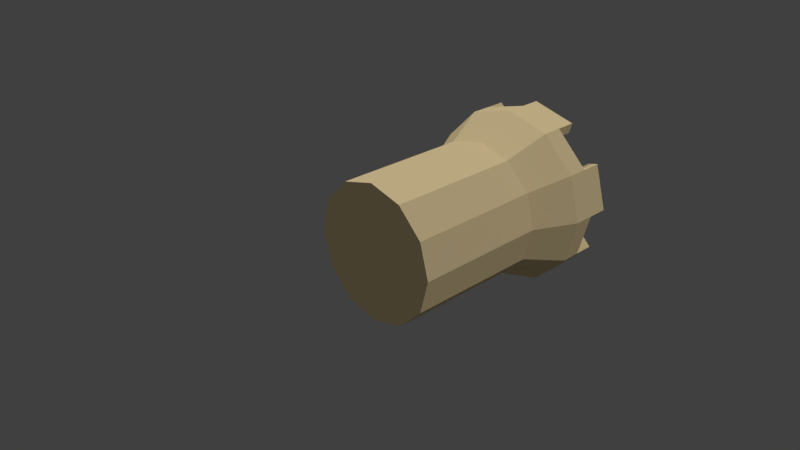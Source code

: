 # Source: Tower.blend  (saved by Blender 2.79.0; exported with 4.5.12 LTS)
import bpy
from mathutils import Matrix  # noqa: F401  (used for matrix-valued properties, if any)

bpy.ops.wm.read_factory_settings(use_empty=True)
scene = bpy.context.scene
scene.name = 'Scene'

# ---- collections
col_collection_1 = bpy.data.collections.new('Collection 1'); scene.collection.children.link(col_collection_1)

# ---- materials (node trees are filled in below, after node groups)
mat_tower = bpy.data.materials.new('Tower')
mat_tower.alpha_threshold = 0.0
mat_tower.use_transparent_shadow = False
mat_tower.diffuse_color = (0.9, 0.7161, 0.4, 1.0)
mat_tower.roughness = 0.5
mat_tower.specular_intensity = 0.0

# ---- material node trees

# ---- world
world_world = bpy.data.worlds.new('World'); scene.world = world_world
world_world.color = (0.05088, 0.05088, 0.05088)
world_world.use_sun_shadow = False
world_world.sun_shadow_jitter_overblur = 0.0
world_world.cycles.sampling_method = 'MANUAL'

# ---- cameras
cam_camera = bpy.data.cameras.new('Camera')
cam_camera.clip_end = 100.0
cam_camera.lens = 35.0
cam_camera.sensor_width = 32.0
cam_camera.sensor_height = 18.0
cam_camera.ortho_scale = 7.314
cam_camera.dof.focus_distance = 0.0
cam_camera.dof.aperture_fstop = 128.0

# ---- lights
light_lamp_001 = bpy.data.lights.new('Lamp.001', 'SUN')
light_lamp_001.transmission_factor = 0.0
light_lamp_001.cutoff_distance = 30.0
light_lamp_001.angle = 0.1993
light_lamp_001.energy = 1.0
light_lamp_001.shadow_buffer_clip_start = 1.001
light_lamp_001.shadow_soft_size = 0.1
light_lamp_001.shadow_cascade_max_distance = 1000.0
light_lamp = bpy.data.lights.new('Lamp', 'SUN')
light_lamp.transmission_factor = 0.0
light_lamp.cutoff_distance = 30.0
light_lamp.angle = 0.1993
light_lamp.energy = 1.0
light_lamp.shadow_buffer_clip_start = 1.001
light_lamp.shadow_soft_size = 0.1
light_lamp.shadow_cascade_max_distance = 1000.0

# ---- meshes
me_circle_001 = bpy.data.meshes.new('Circle.001')
me_circle_001.from_pydata([(-1.645e-08, -0.0125, -1.0), (-0.5, -0.0125, -0.866), (-0.866, -0.0125, -0.5), (-1.0, -0.0125, 0.0), (-0.866, -0.0125, 0.5), (-0.5, -0.0125, 0.866), (-1.674e-07, -0.0125, 1.0), (0.5, -0.0125, 0.866), (0.866, -0.0125, 0.5), (1.0, -0.0125, 4.768e-07), (0.866, -0.0125, -0.5), (0.5, -0.0125, -0.866), (-1.645e-08, 1.988, -1.0), (-0.5, 1.988, -0.866), (-0.866, 1.988, -0.5), (-1.0, 1.988, 0.0), (-0.866, 1.988, 0.5), (-0.5, 1.988, 0.866), (-1.674e-07, 1.988, 1.0), (0.5, 1.988, 0.866), (0.866, 1.988, 0.5), (1.0, 1.988, 4.768e-07), (0.866, 1.988, -0.5), (0.5, 1.988, -0.866), (-1.943e-08, 2.588, -1.3), (-0.65, 2.588, -1.126), (-1.126, 2.588, -0.65), (-1.3, 2.588, 0.0), (-1.126, 2.588, 0.65), (-0.65, 2.588, 1.126), (-2.157e-07, 2.588, 1.3), (0.65, 2.588, 1.126), (1.126, 2.588, 0.65), (1.3, 2.588, 7.153e-07), (1.126, 2.588, -0.65), (0.65, 2.588, -1.126), (-1.943e-08, 2.888, -1.3), (-0.65, 2.888, -1.126), (-1.126, 2.888, -0.65), (-1.3, 2.888, 2.384e-07), (-1.126, 2.888, 0.65), (-0.65, 2.888, 1.126), (-2.157e-07, 2.888, 1.3), (0.65, 2.888, 1.126), (1.126, 2.888, 0.65), (1.3, 2.888, 7.153e-07), (1.126, 2.888, -0.65), (0.65, 2.888, -1.126), (1.015, 2.888, -0.539), (1.148, 2.888, -0.04062), (0.9742, 2.888, 0.6094), (0.539, 2.888, -1.015), (-0.9742, 2.888, -0.6094), (-1.148, 2.888, 0.04063), (0.6094, 3.188, 0.9742), (-0.04063, 3.188, 1.148), (0.65, 3.188, 1.126), (-2.157e-07, 3.187, 1.3), (-0.539, 2.888, 1.015), (-1.015, 2.888, 0.539), (-0.04063, 2.888, 1.148), (0.6094, 2.888, 0.9742), (-0.6094, 2.888, -0.9742), (0.04062, 2.888, -1.148), (1.148, 3.188, -0.04062), (1.3, 3.188, 7.153e-07), (0.9742, 3.188, 0.6094), (1.126, 3.187, 0.65), (0.539, 3.188, -1.015), (0.65, 3.188, -1.126), (1.015, 3.188, -0.539), (1.126, 3.188, -0.65), (-0.6094, 3.188, -0.9742), (0.04062, 3.188, -1.148), (-1.126, 3.188, -0.65), (-1.3, 3.188, 2.384e-07), (-0.9742, 3.188, -0.6094), (-1.148, 3.188, 0.04063), (-0.65, 3.188, -1.126), (-1.943e-08, 3.188, -1.3), (-0.65, 3.188, 1.126), (-0.539, 3.188, 1.015), (-1.126, 3.188, 0.65), (-1.015, 3.188, 0.539), (0.7104, 2.487, -0.3773), (0.8039, 2.487, -0.02844), (0.682, 2.487, 0.4266), (0.3773, 2.487, -0.7104), (-0.682, 2.487, -0.4266), (-0.8039, 2.487, 0.02844), (-0.3773, 2.487, 0.7104), (-0.7104, 2.487, 0.3773), (-0.02844, 2.487, 0.8039), (0.4266, 2.487, 0.682), (-0.4266, 2.487, -0.682), (0.02844, 2.487, -0.8039)], [], [(7, 19, 18, 6), (4, 16, 15, 3), (11, 23, 22, 10), (1, 13, 12, 0), (8, 20, 19, 7), (5, 17, 16, 4), (0, 12, 23, 11), (2, 14, 13, 1), (9, 21, 20, 8), (6, 18, 17, 5), (3, 15, 14, 2), (10, 22, 21, 9), (17, 29, 28, 16), (12, 24, 35, 23), (14, 26, 25, 13), (21, 33, 32, 20), (18, 30, 29, 17), (15, 27, 26, 14), (22, 34, 33, 21), (19, 31, 30, 18), (16, 28, 27, 15), (23, 35, 34, 22), (13, 25, 24, 12), (20, 32, 31, 19), (28, 29, 41, 40), (24, 36, 47, 35), (26, 38, 37, 25), (33, 45, 44, 32), (30, 42, 41, 29), (62, 63, 73, 72), (34, 46, 45, 33), (31, 43, 42, 30), (28, 40, 39, 27), (34, 35, 47, 46), (24, 25, 37, 36), (32, 44, 43, 31), (49, 64, 65, 45), (27, 39, 38, 26), (52, 76, 77, 53), (47, 51, 68, 69), (40, 41, 80, 82), (42, 43, 56, 57), (56, 54, 55, 57), (61, 60, 55, 54), (43, 61, 54, 56), (60, 42, 57, 55), (65, 64, 66, 67), (45, 65, 67, 44), (44, 50, 66, 67), (50, 66, 64, 49), (69, 68, 70, 71), (46, 47, 69, 71), (48, 46, 71, 70), (51, 48, 70, 68), (75, 77, 76, 74), (81, 83, 82, 80), (73, 79, 78, 72), (38, 74, 76, 52), (58, 59, 83, 81), (37, 62, 72, 78), (53, 77, 75, 39), (41, 58, 81, 80), (39, 75, 74, 38), (36, 37, 78, 79), (63, 36, 79, 73), (59, 40, 82, 83), (36, 63, 51, 47), (37, 38, 52, 62), (40, 59, 53, 39), (41, 42, 60, 58), (43, 44, 50, 61), (46, 48, 49, 45), (59, 91, 89, 53), (53, 89, 88, 52), (63, 62, 94, 95), (60, 61, 93, 92), (60, 92, 90, 58), (59, 58, 90, 91), (63, 95, 87, 51), (48, 51, 87, 84), (50, 86, 93, 61), (52, 88, 94, 62), (49, 85, 86, 50), (48, 84, 85, 49), (95, 94, 88, 89, 91, 90, 92, 93, 86, 85, 84, 87), (1, 0, 11, 10, 9, 8, 7, 6, 5, 4, 3, 2)])
_uv = me_circle_001.uv_layers.new(name='UVMap')
_uv.uv.foreach_set('vector', [0.08163, 0.04321, 0.1293, 0.3512, 0.2015, 0.3314, 0.1607, 0.03094, 0.3208, 0.01029, 0.3435, 0.3062, 0.4149, 0.3012, 0.4023, 0.003604, 0.7383, 0.01076, 0.6967, 0.3274, 0.7714, 0.3451, 0.8247, 0.02095, 0.5681, 0.0001004, 0.5531, 0.3045, 0.622, 0.3121, 0.6526, 0.003682, 0.0001004, 0.05603, 0.04965, 0.371, 0.1293, 0.3512, 0.08163, 0.04321, 0.2405, 0.01962, 0.2753, 0.3169, 0.3435, 0.3062, 0.3208, 0.01029, 0.6526, 0.003682, 0.622, 0.3121, 0.6967, 0.3274, 0.7383, 0.01076, 0.4845, 0.0001008, 0.4817, 0.2993, 0.5531, 0.3045, 0.5681, 0.0001004, 0.9122, 0.0336, 0.8548, 0.3712, 0.9426, 0.3967, 0.9999, 0.04768, 0.1607, 0.03094, 0.2015, 0.3314, 0.2753, 0.3169, 0.2405, 0.01962, 0.4023, 0.003604, 0.4149, 0.3012, 0.4817, 0.2993, 0.4845, 0.0001008, 0.8247, 0.02095, 0.7714, 0.3451, 0.8548, 0.3712, 0.9122, 0.0336, 0.2753, 0.3169, 0.2928, 0.3955, 0.3478, 0.386, 0.3435, 0.3062, 0.622, 0.3121, 0.6012, 0.3923, 0.6769, 0.4112, 0.6967, 0.3274, 0.4817, 0.2993, 0.4738, 0.3772, 0.5468, 0.3837, 0.5531, 0.3045, 0.8548, 0.3712, 0.8203, 0.471, 0.9036, 0.5184, 0.9426, 0.3967, 0.2015, 0.3314, 0.2175, 0.4133, 0.2928, 0.3955, 0.2753, 0.3169, 0.4149, 0.3012, 0.4213, 0.3779, 0.4738, 0.3772, 0.4817, 0.2993, 0.7714, 0.3451, 0.7352, 0.4316, 0.8203, 0.471, 0.8548, 0.3712, 0.1293, 0.3512, 0.1568, 0.4354, 0.2175, 0.4133, 0.2015, 0.3314, 0.3435, 0.3062, 0.3478, 0.386, 0.4213, 0.3779, 0.4149, 0.3012, 0.6967, 0.3274, 0.6769, 0.4112, 0.7352, 0.4316, 0.7714, 0.3451, 0.5531, 0.3045, 0.5468, 0.3837, 0.6012, 0.3923, 0.622, 0.3121, 0.04965, 0.371, 0.06747, 0.4806, 0.1568, 0.4354, 0.1293, 0.3512, 0.3478, 0.386, 0.2928, 0.3955, 0.3015, 0.4207, 0.349, 0.4136, 0.6012, 0.3923, 0.593, 0.4186, 0.6715, 0.4386, 0.6769, 0.4112, 0.4738, 0.3772, 0.4686, 0.4027, 0.5464, 0.4094, 0.5468, 0.3837, 0.8203, 0.471, 0.8037, 0.5044, 0.8769, 0.5541, 0.9036, 0.5184, 0.2175, 0.4133, 0.2223, 0.4426, 0.3015, 0.4207, 0.2928, 0.3955, 0.5367, 0.4272, 0.5917, 0.4396, 0.5699, 0.4245, 0.5639, 0.4248, 0.7352, 0.4316, 0.7203, 0.4591, 0.8037, 0.5044, 0.8203, 0.471, 0.1568, 0.4354, 0.173, 0.463, 0.2223, 0.4426, 0.2175, 0.4133, 0.3478, 0.386, 0.349, 0.4136, 0.4247, 0.4027, 0.4213, 0.3779, 0.7352, 0.4316, 0.6769, 0.4112, 0.6715, 0.4386, 0.7203, 0.4591, 0.6012, 0.3923, 0.5468, 0.3837, 0.5464, 0.4094, 0.593, 0.4186, 0.06747, 0.4806, 0.09262, 0.5268, 0.173, 0.463, 0.1568, 0.4354, 0.7851, 0.5183, 0.8112, 0.5301, 0.8133, 0.5287, 0.8037, 0.5044, 0.4213, 0.3779, 0.4247, 0.4027, 0.4686, 0.4027, 0.4738, 0.3772, 0.4768, 0.4214, 0.4494, 0.4139, 0.4437, 0.4123, 0.4207, 0.4217, 0.6715, 0.4386, 0.6557, 0.4543, 0.6858, 0.4587, 0.6862, 0.4567, 0.349, 0.4136, 0.3015, 0.4207, 0.324, 0.4276, 0.3296, 0.4251, 0.2223, 0.4426, 0.173, 0.463, 0.2031, 0.4633, 0.208, 0.4591, 0.2031, 0.4633, 0.2043, 0.4649, 0.2092, 0.4606, 0.208, 0.4591, 0.1768, 0.4902, 0.2349, 0.4586, 0.2092, 0.4606, 0.2043, 0.4649, 0.173, 0.463, 0.1768, 0.4902, 0.2043, 0.4649, 0.2031, 0.4633, 0.2349, 0.4586, 0.2223, 0.4426, 0.208, 0.4591, 0.2092, 0.4606, 0.8133, 0.5287, 0.8112, 0.5301, 0.8157, 0.5379, 0.8179, 0.5361, 0.8037, 0.5044, 0.8133, 0.5287, 0.8179, 0.5361, 0.8769, 0.5541, 0.8769, 0.5541, 0.8455, 0.5997, 0.8157, 0.5379, 0.8179, 0.5361, 0.8455, 0.5997, 0.8157, 0.5379, 0.8112, 0.5301, 0.7851, 0.5183, 0.6862, 0.4567, 0.6858, 0.4587, 0.6925, 0.4599, 0.6929, 0.4578, 0.7203, 0.4591, 0.6715, 0.4386, 0.6862, 0.4567, 0.6929, 0.4578, 0.7133, 0.4826, 0.7203, 0.4591, 0.6929, 0.4578, 0.6925, 0.4599, 0.6557, 0.4543, 0.7133, 0.4826, 0.6925, 0.4599, 0.6858, 0.4587, 0.4441, 0.4107, 0.4437, 0.4123, 0.4494, 0.4139, 0.4497, 0.4122, 0.3246, 0.4294, 0.3302, 0.4268, 0.3296, 0.4251, 0.324, 0.4276, 0.5699, 0.4245, 0.5699, 0.4227, 0.564, 0.423, 0.5639, 0.4248, 0.4686, 0.4027, 0.4497, 0.4122, 0.4494, 0.4139, 0.4768, 0.4214, 0.2983, 0.4419, 0.3552, 0.4329, 0.3302, 0.4268, 0.3246, 0.4294, 0.5464, 0.4094, 0.5367, 0.4272, 0.5639, 0.4248, 0.564, 0.423, 0.4207, 0.4217, 0.4437, 0.4123, 0.4441, 0.4107, 0.4247, 0.4027, 0.3015, 0.4207, 0.2983, 0.4419, 0.3246, 0.4294, 0.324, 0.4276, 0.4247, 0.4027, 0.4441, 0.4107, 0.4497, 0.4122, 0.4686, 0.4027, 0.593, 0.4186, 0.5464, 0.4094, 0.564, 0.423, 0.5699, 0.4227, 0.5917, 0.4396, 0.593, 0.4186, 0.5699, 0.4227, 0.5699, 0.4245, 0.3552, 0.4329, 0.349, 0.4136, 0.3296, 0.4251, 0.3302, 0.4268, 0.593, 0.4186, 0.5917, 0.4396, 0.6557, 0.4543, 0.6715, 0.4386, 0.5464, 0.4094, 0.4686, 0.4027, 0.4768, 0.4214, 0.5367, 0.4272, 0.349, 0.4136, 0.3552, 0.4329, 0.4207, 0.4217, 0.4247, 0.4027, 0.3015, 0.4207, 0.2223, 0.4426, 0.2349, 0.4586, 0.2983, 0.4419, 0.173, 0.463, 0.09262, 0.5268, 0.113, 0.5351, 0.1768, 0.4902, 0.7203, 0.4591, 0.7133, 0.4826, 0.7851, 0.5183, 0.8037, 0.5044, 0.3552, 0.4329, 0.3682, 0.4961, 0.4168, 0.4895, 0.4207, 0.4217, 0.4207, 0.4217, 0.4168, 0.4895, 0.4745, 0.485, 0.4768, 0.4214, 0.5917, 0.4396, 0.5367, 0.4272, 0.5235, 0.4882, 0.5803, 0.5054, 0.2349, 0.4586, 0.1768, 0.4902, 0.215, 0.5472, 0.2672, 0.5204, 0.2349, 0.4586, 0.2672, 0.5204, 0.3116, 0.5026, 0.2983, 0.4419, 0.3552, 0.4329, 0.2983, 0.4419, 0.3116, 0.5026, 0.3682, 0.4961, 0.5917, 0.4396, 0.5803, 0.5054, 0.6298, 0.5163, 0.6557, 0.4543, 0.7133, 0.4826, 0.6557, 0.4543, 0.6298, 0.5163, 0.6821, 0.5456, 0.113, 0.5351, 0.1784, 0.5843, 0.215, 0.5472, 0.1768, 0.4902, 0.4768, 0.4214, 0.4745, 0.485, 0.5235, 0.4882, 0.5367, 0.4272, 0.7851, 0.5183, 0.7253, 0.576, 0.7699, 0.636, 0.8455, 0.5997, 0.7133, 0.4826, 0.6821, 0.5456, 0.7253, 0.576, 0.7851, 0.5183, 0.1359, 0.8411, 0.07316, 0.8411, 0.03148, 0.8171, 0.0001004, 0.7627, 0.0001004, 0.7146, 0.03148, 0.6602, 0.07316, 0.6362, 0.1359, 0.6362, 0.1776, 0.6602, 0.209, 0.7146, 0.209, 0.7627, 0.1776, 0.8171, 0.5681, 0.0001004, 0.6526, 0.003682, 0.7383, 0.01076, 0.8247, 0.02095, 0.9122, 0.0336, 0.0001004, 0.05603, 0.08163, 0.04321, 0.1607, 0.03094, 0.2405, 0.01962, 0.3208, 0.01029, 0.4023, 0.003604, 0.4845, 0.0001008])
me_circle_001.materials.append(mat_tower)
me_circle_001.use_remesh_preserve_volume = False
me_circle_001.use_remesh_preserve_attributes = False
me_circle_001.use_mirror_vertex_groups = False
me_circle_001.update()

# ---- objects
ob_lamp_001 = bpy.data.objects.new('Lamp.001', light_lamp_001)
ob_tower = bpy.data.objects.new('Tower', me_circle_001)
ob_lamp = bpy.data.objects.new('Lamp', light_lamp)
ob_camera = bpy.data.objects.new('Camera', cam_camera)

# ---- transforms, parenting, visibility, modifiers, constraints
ob_lamp_001.location = (-5.916, 0.0, 5.904)
ob_lamp_001.rotation_euler = (5.631, -0.0837, 1.491)
ob_lamp_001.lock_rotations_4d = False
ob_lamp_001.empty_display_type = 'ARROWS'
ob_lamp_001.color = (0.0, 0.0, 0.0, 0.0)
ob_lamp_001.lineart.crease_threshold = 0.0
ob_tower.location = (0.0, 0.0, 0.0)
ob_tower.lineart.crease_threshold = 0.0
ob_lamp.location = (5.936, 0.0, 5.904)
ob_lamp.rotation_euler = (0.6503, 0.05522, 1.469)
ob_lamp.lock_rotations_4d = False
ob_lamp.empty_display_type = 'ARROWS'
ob_lamp.color = (0.0, 0.0, 0.0, 0.0)
ob_lamp.lineart.crease_threshold = 0.0
ob_camera.location = (7.481, -6.508, 5.344)
ob_camera.rotation_euler = (1.109, 0.01082, 0.8149)
ob_camera.lock_rotations_4d = False
ob_camera.empty_display_type = 'ARROWS'
ob_camera.color = (0.0, 0.0, 0.0, 0.0)
ob_camera.display_type = 'WIRE'
ob_camera.lineart.crease_threshold = 0.0

# ---- collection membership
col_collection_1.objects.link(ob_lamp_001)
col_collection_1.objects.link(ob_tower)
col_collection_1.objects.link(ob_lamp)
col_collection_1.objects.link(ob_camera)

# ---- scene / render settings (as saved in the file)
scene.camera = ob_camera
scene.frame_start = 1; scene.frame_end = 250; scene.frame_set(1)
scene.render.engine = 'BLENDER_EEVEE_NEXT'
scene.render.resolution_percentage = 50
scene.render.dither_intensity = 0.0
scene.cycles.use_denoising = False
scene.cycles.samples = 128
scene.cycles.sampling_pattern = 'TABULATED_SOBOL'
scene.cycles.light_sampling_threshold = 0.0
scene.cycles.use_adaptive_sampling = False
scene.cycles.use_light_tree = False
scene.cycles.blur_glossy = 0.0
scene.cycles.sample_clamp_indirect = 0.0
scene.view_settings.view_transform = 'Standard'
bpy.context.view_layer.update()
